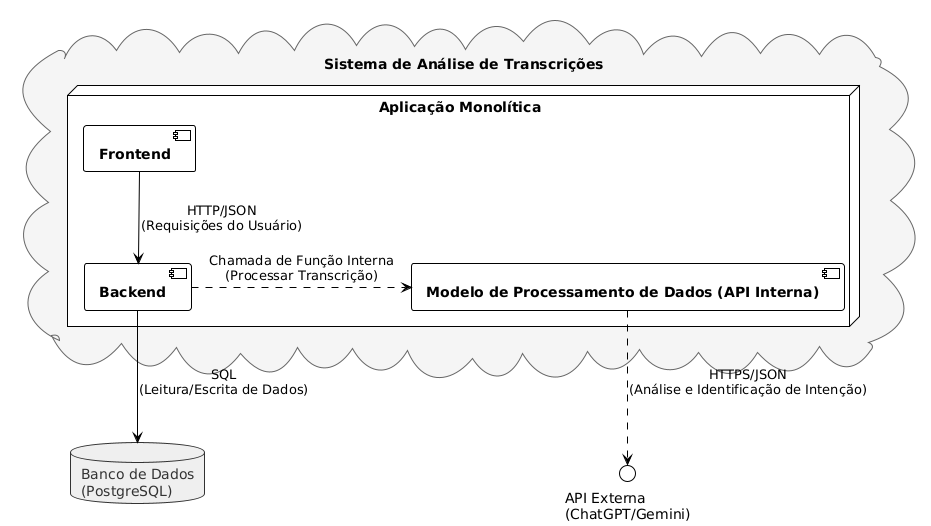

The diagram above was rendered by PlantUML. Its source (embedded in the PNG):
@startuml
!theme plain

skinparam componentStyle uml2
skinparam rectangle {
    shadowing false
    backgroundColor #FFFFFF
    borderColor #333333
    fontColor #333333
}
skinparam database {
    shadowing false
    backgroundColor #EFEFEF
    borderColor #333333
    fontColor #333333
}
skinparam cloud {
    shadowing false
    backgroundColor #F5F5F5
    borderColor #666666
}
skinparam node {
    shadowing false
    borderColor #000000
}

cloud "Sistema de Análise de Transcrições" {
    node "Aplicação Monolítica" as Monolith {
        component [**Frontend**] as Frontend
        component [**Backend**] as Backend
        component [**Modelo de Processamento de Dados (API Interna)**] as ModelAPI
    }
}

database "Banco de Dados\n(PostgreSQL)" as DB
() "API Externa\n(ChatGPT/Gemini)" as ExternalAPI

' --- Relacionamentos ---

' Frontend para Backend
Frontend -down-> Backend : HTTP/JSON\n(Requisições do Usuário)

' Backend para Banco de Dados
Backend -down-> DB : SQL\n(Leitura/Escrita de Dados)

' Backend para Modelo de Processamento
Backend .> ModelAPI : Chamada de Função Interna\n(Processar Transcrição)

' Modelo de Processamento para API Externa
ModelAPI ..> ExternalAPI : HTTPS/JSON\n(Análise e Identificação de Intenção)
@enduml